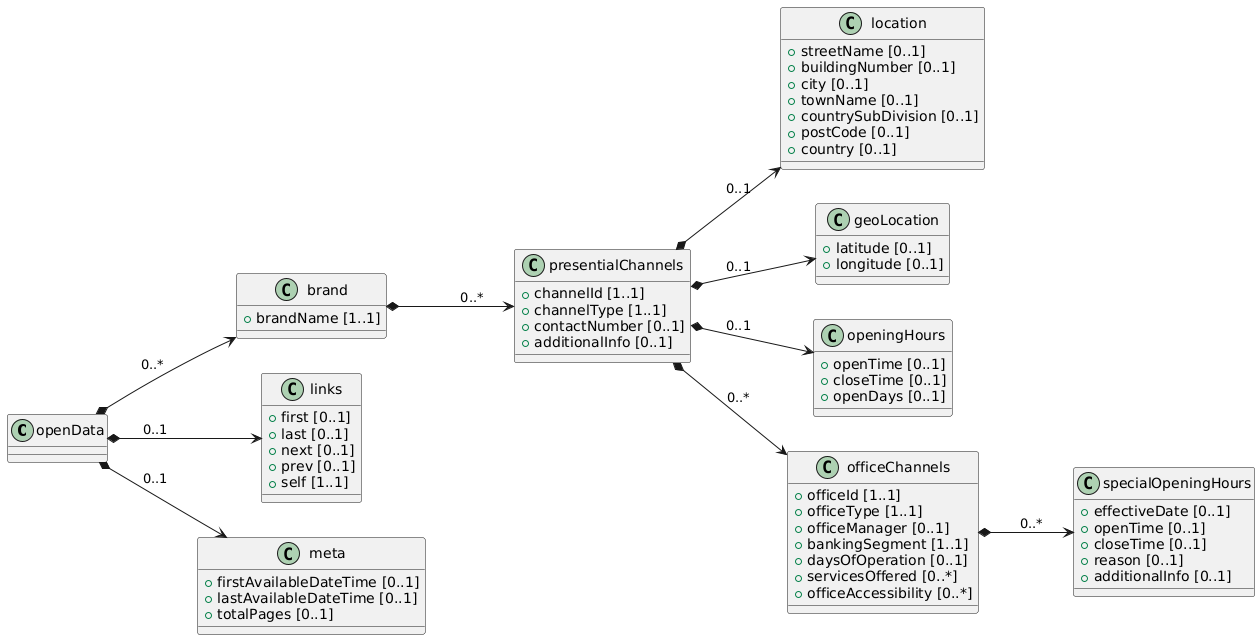

The diagram above was rendered by PlantUML. Its source (embedded in the PNG):
@startuml
left to right direction

class openData {

}

class brand {
 + brandName [1..1]
}


class presentialChannels {
 + channelId [1..1]
 + channelType [1..1]
 + contactNumber [0..1]
 + additionalInfo [0..1]
}

class location {
 + streetName [0..1]
 + buildingNumber [0..1]
 + city [0..1]
 + townName [0..1]
 + countrySubDivision [0..1]
 + postCode [0..1]
 + country [0..1]
}
 
class geoLocation {
 + latitude [0..1]
 + longitude [0..1]
}

class openingHours {
 + openTime [0..1]
 + closeTime [0..1]
 + openDays [0..1]
}

class officeChannels {
 + officeId [1..1] 
 + officeType [1..1]
 + officeManager [0..1]
 + bankingSegment [1..1]
 + daysOfOperation [0..1]
 + servicesOffered [0..*]
 + officeAccessibility [0..*]
}

class specialOpeningHours {
 + effectiveDate [0..1]
 + openTime [0..1]
 + closeTime [0..1]
 + reason [0..1]
 + additionalInfo [0..1]
}

class links {
 + first [0..1]
 + last [0..1]
 + next [0..1]
 + prev [0..1]
 + self [1..1]
}

class meta {
 + firstAvailableDateTime [0..1]
 + lastAvailableDateTime [0..1]
 + totalPages [0..1]
}

' Relaciones

openData *--> brand: "0..*"
openData *--> links : " 0..1"
openData *--> meta : " 0..1"
brand *--> presentialChannels: " 0..*"
presentialChannels *--> location : " 0..1"
presentialChannels *--> geoLocation : " 0..1"
presentialChannels *--> openingHours : " 0..1"
presentialChannels *--> officeChannels : " 0..*"
officeChannels *--> specialOpeningHours : " 0..*"
@enduml